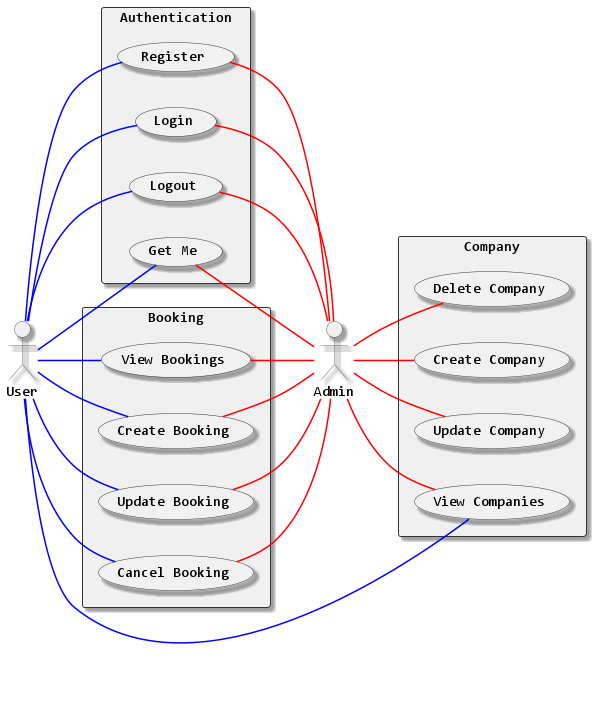

The diagram above was rendered by PlantUML. Its source (embedded in the PNG):
@startuml usecaseAuth_diagram

left to right direction

skinparam {
    defaultFontName Consolas
    defaultFontSize 14
    shadowing true
    arrowColor #666666
    actorBorderColor #666666
    usecaseBorderColor #333333
    rectangleBorderColor #333333
    rectangleBackgroundColor #f0f0f0
    componentStyle uml2
    ArrowThickness 1.5
}

actor User as user

rectangle "Authentication" {
    usecase "Register" as register
    usecase "Login" as login
    usecase "Logout" as logout
    usecase "Get Me" as getme
}





user -- register   #Blue
user -- login      #Blue
user -- logout     #Blue
user -- getme      #Blue

actor Admin as admin

register -- admin  #Red
login    -- admin  #Red
logout   -- admin  #Red
getme    -- admin  #Red

rectangle "Booking" {
    user -- (View Bookings) #Blue
    user -- (Create Booking) #Blue
    user -- (Update Booking) #Blue
    user -- (Cancel Booking) #Blue
    ' admin -- (Manage All Bookings) #Red
    (View Bookings) -- admin  #Red
    (Create Booking) -- admin  #Red
    (Update Booking) -- admin   #Red
    (Cancel Booking) -- admin   #Red
}

rectangle "Company" {
    user -- (View Companies) #Blue
    admin -- (View Companies) #Red
    admin -- (Create Company) #Red
    admin -- (Update Company) #Red
    admin -- (Delete Company) #Red
}

@enduml